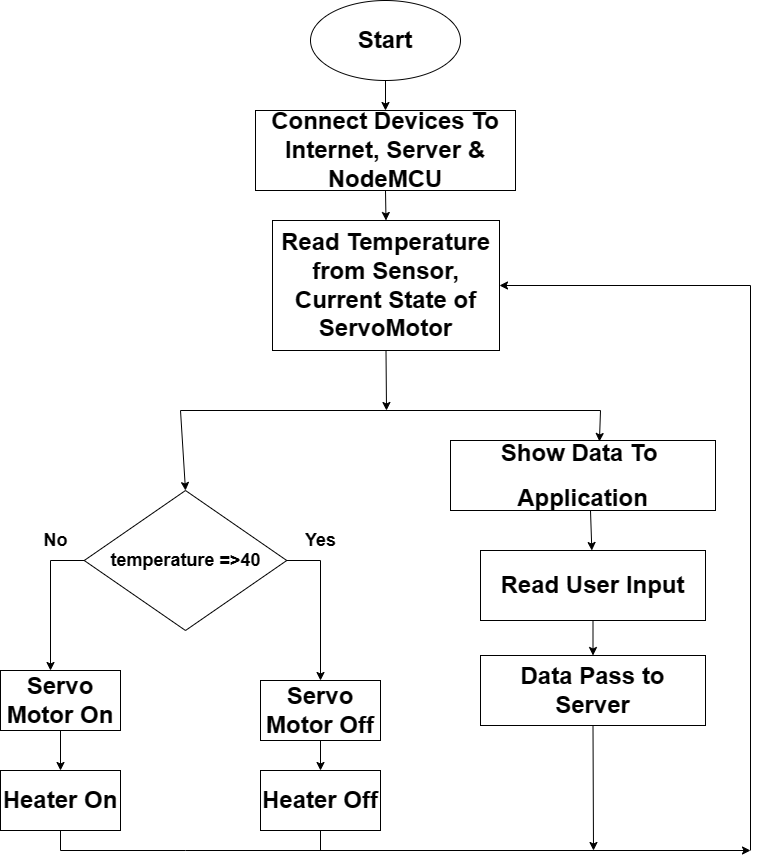

The diagram above was exported from draw.io. Its source (the exported page's mxGraphModel, read from the mxfile embedded in the PNG):
<mxGraphModel dx="1528" dy="882" grid="1" gridSize="10" guides="1" tooltips="1" connect="1" arrows="1" fold="1" page="1" pageScale="1" pageWidth="850" pageHeight="1100" math="0" shadow="0">
  <root>
    <mxCell id="0" />
    <mxCell id="1" parent="0" />
    <mxCell id="jzg60RBq_YYPYLQzHqyJ-1" value="&lt;h1&gt;Start&lt;/h1&gt;" style="ellipse;whiteSpace=wrap;html=1;" parent="1" vertex="1">
      <mxGeometry x="350" y="40" width="150" height="80" as="geometry" />
    </mxCell>
    <mxCell id="jzg60RBq_YYPYLQzHqyJ-2" value="&lt;h1&gt;Connect Devices To&lt;br&gt;Internet, Server &amp;amp; NodeMCU&lt;/h1&gt;" style="rounded=0;whiteSpace=wrap;html=1;" parent="1" vertex="1">
      <mxGeometry x="295" y="150" width="260" height="80" as="geometry" />
    </mxCell>
    <mxCell id="jzg60RBq_YYPYLQzHqyJ-3" value="&lt;h1&gt;Read Temperature from Sensor, Current State of ServoMotor&lt;/h1&gt;" style="rounded=0;whiteSpace=wrap;html=1;" parent="1" vertex="1">
      <mxGeometry x="312" y="260" width="227" height="130" as="geometry" />
    </mxCell>
    <mxCell id="jzg60RBq_YYPYLQzHqyJ-12" value="&lt;h1&gt;Show Data To&amp;nbsp;&lt;/h1&gt;&lt;h1&gt;Application&lt;/h1&gt;" style="rounded=0;whiteSpace=wrap;html=1;" parent="1" vertex="1">
      <mxGeometry x="490" y="480" width="265" height="70" as="geometry" />
    </mxCell>
    <mxCell id="jzg60RBq_YYPYLQzHqyJ-14" value="&lt;h1&gt;Read User Input&lt;/h1&gt;" style="rounded=0;whiteSpace=wrap;html=1;" parent="1" vertex="1">
      <mxGeometry x="520" y="590" width="225" height="70" as="geometry" />
    </mxCell>
    <mxCell id="jzg60RBq_YYPYLQzHqyJ-15" value="&lt;h2&gt;temperature =&amp;gt;40&lt;/h2&gt;" style="rhombus;whiteSpace=wrap;html=1;" parent="1" vertex="1">
      <mxGeometry x="123.75" y="530" width="202.5" height="140" as="geometry" />
    </mxCell>
    <mxCell id="jzg60RBq_YYPYLQzHqyJ-16" value="" style="endArrow=classic;html=1;rounded=0;" parent="1" edge="1">
      <mxGeometry width="50" height="50" relative="1" as="geometry">
        <mxPoint x="326.25" y="600" as="sourcePoint" />
        <mxPoint x="360" y="720" as="targetPoint" />
        <Array as="points">
          <mxPoint x="360" y="600" />
        </Array>
      </mxGeometry>
    </mxCell>
    <mxCell id="jzg60RBq_YYPYLQzHqyJ-17" value="&lt;h2&gt;Yes&lt;/h2&gt;" style="text;html=1;align=center;verticalAlign=middle;resizable=0;points=[];autosize=1;strokeColor=none;fillColor=none;" parent="1" vertex="1">
      <mxGeometry x="335" y="550" width="50" height="60" as="geometry" />
    </mxCell>
    <mxCell id="jzg60RBq_YYPYLQzHqyJ-18" value="&lt;h1&gt;Servo Motor Off&lt;/h1&gt;" style="rounded=0;whiteSpace=wrap;html=1;" parent="1" vertex="1">
      <mxGeometry x="300" y="720" width="120" height="60" as="geometry" />
    </mxCell>
    <mxCell id="jzg60RBq_YYPYLQzHqyJ-19" value="" style="endArrow=classic;html=1;rounded=0;exitX=0;exitY=0.5;exitDx=0;exitDy=0;" parent="1" source="jzg60RBq_YYPYLQzHqyJ-15" edge="1">
      <mxGeometry width="50" height="50" relative="1" as="geometry">
        <mxPoint x="210" y="770" as="sourcePoint" />
        <mxPoint x="90" y="710" as="targetPoint" />
        <Array as="points">
          <mxPoint x="90" y="600" />
        </Array>
      </mxGeometry>
    </mxCell>
    <mxCell id="jzg60RBq_YYPYLQzHqyJ-20" value="&lt;h1&gt;Servo Motor On&lt;/h1&gt;" style="rounded=0;whiteSpace=wrap;html=1;" parent="1" vertex="1">
      <mxGeometry x="40" y="710" width="120" height="60" as="geometry" />
    </mxCell>
    <mxCell id="jzg60RBq_YYPYLQzHqyJ-23" value="&lt;h1&gt;Data Pass to Server&lt;/h1&gt;" style="rounded=0;whiteSpace=wrap;html=1;" parent="1" vertex="1">
      <mxGeometry x="520" y="695" width="225" height="70" as="geometry" />
    </mxCell>
    <mxCell id="jzg60RBq_YYPYLQzHqyJ-26" value="" style="endArrow=classic;html=1;rounded=0;exitX=0.5;exitY=1;exitDx=0;exitDy=0;" parent="1" source="jzg60RBq_YYPYLQzHqyJ-1" target="jzg60RBq_YYPYLQzHqyJ-2" edge="1">
      <mxGeometry width="50" height="50" relative="1" as="geometry">
        <mxPoint x="720" y="320" as="sourcePoint" />
        <mxPoint x="770" y="270" as="targetPoint" />
      </mxGeometry>
    </mxCell>
    <mxCell id="jzg60RBq_YYPYLQzHqyJ-27" value="" style="endArrow=classic;html=1;rounded=0;exitX=0.5;exitY=1;exitDx=0;exitDy=0;entryX=0.5;entryY=0;entryDx=0;entryDy=0;" parent="1" source="jzg60RBq_YYPYLQzHqyJ-2" target="jzg60RBq_YYPYLQzHqyJ-3" edge="1">
      <mxGeometry width="50" height="50" relative="1" as="geometry">
        <mxPoint x="640" y="220" as="sourcePoint" />
        <mxPoint x="690" y="170" as="targetPoint" />
      </mxGeometry>
    </mxCell>
    <mxCell id="jzg60RBq_YYPYLQzHqyJ-32" value="" style="endArrow=none;html=1;rounded=0;" parent="1" edge="1">
      <mxGeometry width="50" height="50" relative="1" as="geometry">
        <mxPoint x="220" y="450" as="sourcePoint" />
        <mxPoint x="640" y="450" as="targetPoint" />
      </mxGeometry>
    </mxCell>
    <mxCell id="jzg60RBq_YYPYLQzHqyJ-33" value="" style="endArrow=classic;html=1;rounded=0;entryX=0.562;entryY=0.014;entryDx=0;entryDy=0;entryPerimeter=0;" parent="1" target="jzg60RBq_YYPYLQzHqyJ-12" edge="1">
      <mxGeometry width="50" height="50" relative="1" as="geometry">
        <mxPoint x="640" y="450" as="sourcePoint" />
        <mxPoint x="690" y="400" as="targetPoint" />
      </mxGeometry>
    </mxCell>
    <mxCell id="jzg60RBq_YYPYLQzHqyJ-34" value="" style="endArrow=classic;html=1;rounded=0;" parent="1" target="jzg60RBq_YYPYLQzHqyJ-14" edge="1">
      <mxGeometry width="50" height="50" relative="1" as="geometry">
        <mxPoint x="630" y="550" as="sourcePoint" />
        <mxPoint x="680" y="500" as="targetPoint" />
      </mxGeometry>
    </mxCell>
    <mxCell id="jzg60RBq_YYPYLQzHqyJ-35" value="" style="endArrow=classic;html=1;rounded=0;exitX=0.5;exitY=1;exitDx=0;exitDy=0;entryX=0.5;entryY=0;entryDx=0;entryDy=0;" parent="1" source="jzg60RBq_YYPYLQzHqyJ-14" target="jzg60RBq_YYPYLQzHqyJ-23" edge="1">
      <mxGeometry width="50" height="50" relative="1" as="geometry">
        <mxPoint x="640" y="830" as="sourcePoint" />
        <mxPoint x="690" y="780" as="targetPoint" />
      </mxGeometry>
    </mxCell>
    <mxCell id="jzg60RBq_YYPYLQzHqyJ-40" value="" style="endArrow=classic;html=1;rounded=0;entryX=1;entryY=0.5;entryDx=0;entryDy=0;" parent="1" target="jzg60RBq_YYPYLQzHqyJ-3" edge="1">
      <mxGeometry width="50" height="50" relative="1" as="geometry">
        <mxPoint x="790" y="890" as="sourcePoint" />
        <mxPoint x="840" y="750" as="targetPoint" />
        <Array as="points">
          <mxPoint x="790" y="325" />
        </Array>
      </mxGeometry>
    </mxCell>
    <mxCell id="jzg60RBq_YYPYLQzHqyJ-41" value="" style="endArrow=classic;html=1;rounded=0;entryX=0.5;entryY=0;entryDx=0;entryDy=0;" parent="1" target="jzg60RBq_YYPYLQzHqyJ-15" edge="1">
      <mxGeometry width="50" height="50" relative="1" as="geometry">
        <mxPoint x="220" y="450" as="sourcePoint" />
        <mxPoint x="150" y="430" as="targetPoint" />
      </mxGeometry>
    </mxCell>
    <mxCell id="jzg60RBq_YYPYLQzHqyJ-47" value="" style="endArrow=classic;html=1;rounded=0;" parent="1" edge="1">
      <mxGeometry width="50" height="50" relative="1" as="geometry">
        <mxPoint x="100" y="890" as="sourcePoint" />
        <mxPoint x="790" y="890" as="targetPoint" />
        <Array as="points">
          <mxPoint x="225" y="890" />
        </Array>
      </mxGeometry>
    </mxCell>
    <mxCell id="tTmmm4N2xtDLCan0uVjT-1" value="" style="endArrow=classic;html=1;rounded=0;exitX=0.5;exitY=1;exitDx=0;exitDy=0;" parent="1" source="jzg60RBq_YYPYLQzHqyJ-3" edge="1">
      <mxGeometry width="50" height="50" relative="1" as="geometry">
        <mxPoint x="400" y="650" as="sourcePoint" />
        <mxPoint x="426" y="450" as="targetPoint" />
      </mxGeometry>
    </mxCell>
    <mxCell id="qpYp_yoSiNe8ba-3tpyY-1" value="&lt;h2&gt;No&lt;/h2&gt;" style="text;html=1;align=center;verticalAlign=middle;resizable=0;points=[];autosize=1;strokeColor=none;fillColor=none;" vertex="1" parent="1">
      <mxGeometry x="70" y="550" width="50" height="60" as="geometry" />
    </mxCell>
    <mxCell id="qpYp_yoSiNe8ba-3tpyY-4" value="" style="endArrow=classic;html=1;rounded=0;exitX=0.5;exitY=1;exitDx=0;exitDy=0;" edge="1" parent="1" source="jzg60RBq_YYPYLQzHqyJ-23">
      <mxGeometry width="50" height="50" relative="1" as="geometry">
        <mxPoint x="470" y="650" as="sourcePoint" />
        <mxPoint x="633" y="890" as="targetPoint" />
      </mxGeometry>
    </mxCell>
    <mxCell id="qpYp_yoSiNe8ba-3tpyY-5" value="&lt;h1&gt;Heater On&lt;/h1&gt;" style="rounded=0;whiteSpace=wrap;html=1;" vertex="1" parent="1">
      <mxGeometry x="40" y="810" width="120" height="60" as="geometry" />
    </mxCell>
    <mxCell id="qpYp_yoSiNe8ba-3tpyY-6" value="&lt;h1&gt;Heater Off&lt;/h1&gt;" style="rounded=0;whiteSpace=wrap;html=1;" vertex="1" parent="1">
      <mxGeometry x="300" y="810" width="120" height="60" as="geometry" />
    </mxCell>
    <mxCell id="qpYp_yoSiNe8ba-3tpyY-7" value="" style="endArrow=classic;html=1;rounded=0;exitX=0.5;exitY=1;exitDx=0;exitDy=0;entryX=0.5;entryY=0;entryDx=0;entryDy=0;" edge="1" parent="1" source="jzg60RBq_YYPYLQzHqyJ-20" target="qpYp_yoSiNe8ba-3tpyY-5">
      <mxGeometry width="50" height="50" relative="1" as="geometry">
        <mxPoint x="390" y="430" as="sourcePoint" />
        <mxPoint x="440" y="380" as="targetPoint" />
      </mxGeometry>
    </mxCell>
    <mxCell id="qpYp_yoSiNe8ba-3tpyY-8" value="" style="endArrow=classic;html=1;rounded=0;exitX=0.5;exitY=1;exitDx=0;exitDy=0;entryX=0.5;entryY=0;entryDx=0;entryDy=0;" edge="1" parent="1" source="jzg60RBq_YYPYLQzHqyJ-18" target="qpYp_yoSiNe8ba-3tpyY-6">
      <mxGeometry width="50" height="50" relative="1" as="geometry">
        <mxPoint x="390" y="430" as="sourcePoint" />
        <mxPoint x="440" y="380" as="targetPoint" />
      </mxGeometry>
    </mxCell>
    <mxCell id="qpYp_yoSiNe8ba-3tpyY-9" value="" style="endArrow=none;html=1;rounded=0;exitX=0.5;exitY=1;exitDx=0;exitDy=0;" edge="1" parent="1" source="qpYp_yoSiNe8ba-3tpyY-5">
      <mxGeometry width="50" height="50" relative="1" as="geometry">
        <mxPoint x="390" y="430" as="sourcePoint" />
        <mxPoint x="100" y="890" as="targetPoint" />
      </mxGeometry>
    </mxCell>
    <mxCell id="qpYp_yoSiNe8ba-3tpyY-11" value="" style="endArrow=none;html=1;rounded=0;exitX=0.5;exitY=1;exitDx=0;exitDy=0;" edge="1" parent="1" source="qpYp_yoSiNe8ba-3tpyY-6">
      <mxGeometry width="50" height="50" relative="1" as="geometry">
        <mxPoint x="390" y="430" as="sourcePoint" />
        <mxPoint x="360" y="890" as="targetPoint" />
      </mxGeometry>
    </mxCell>
  </root>
</mxGraphModel>